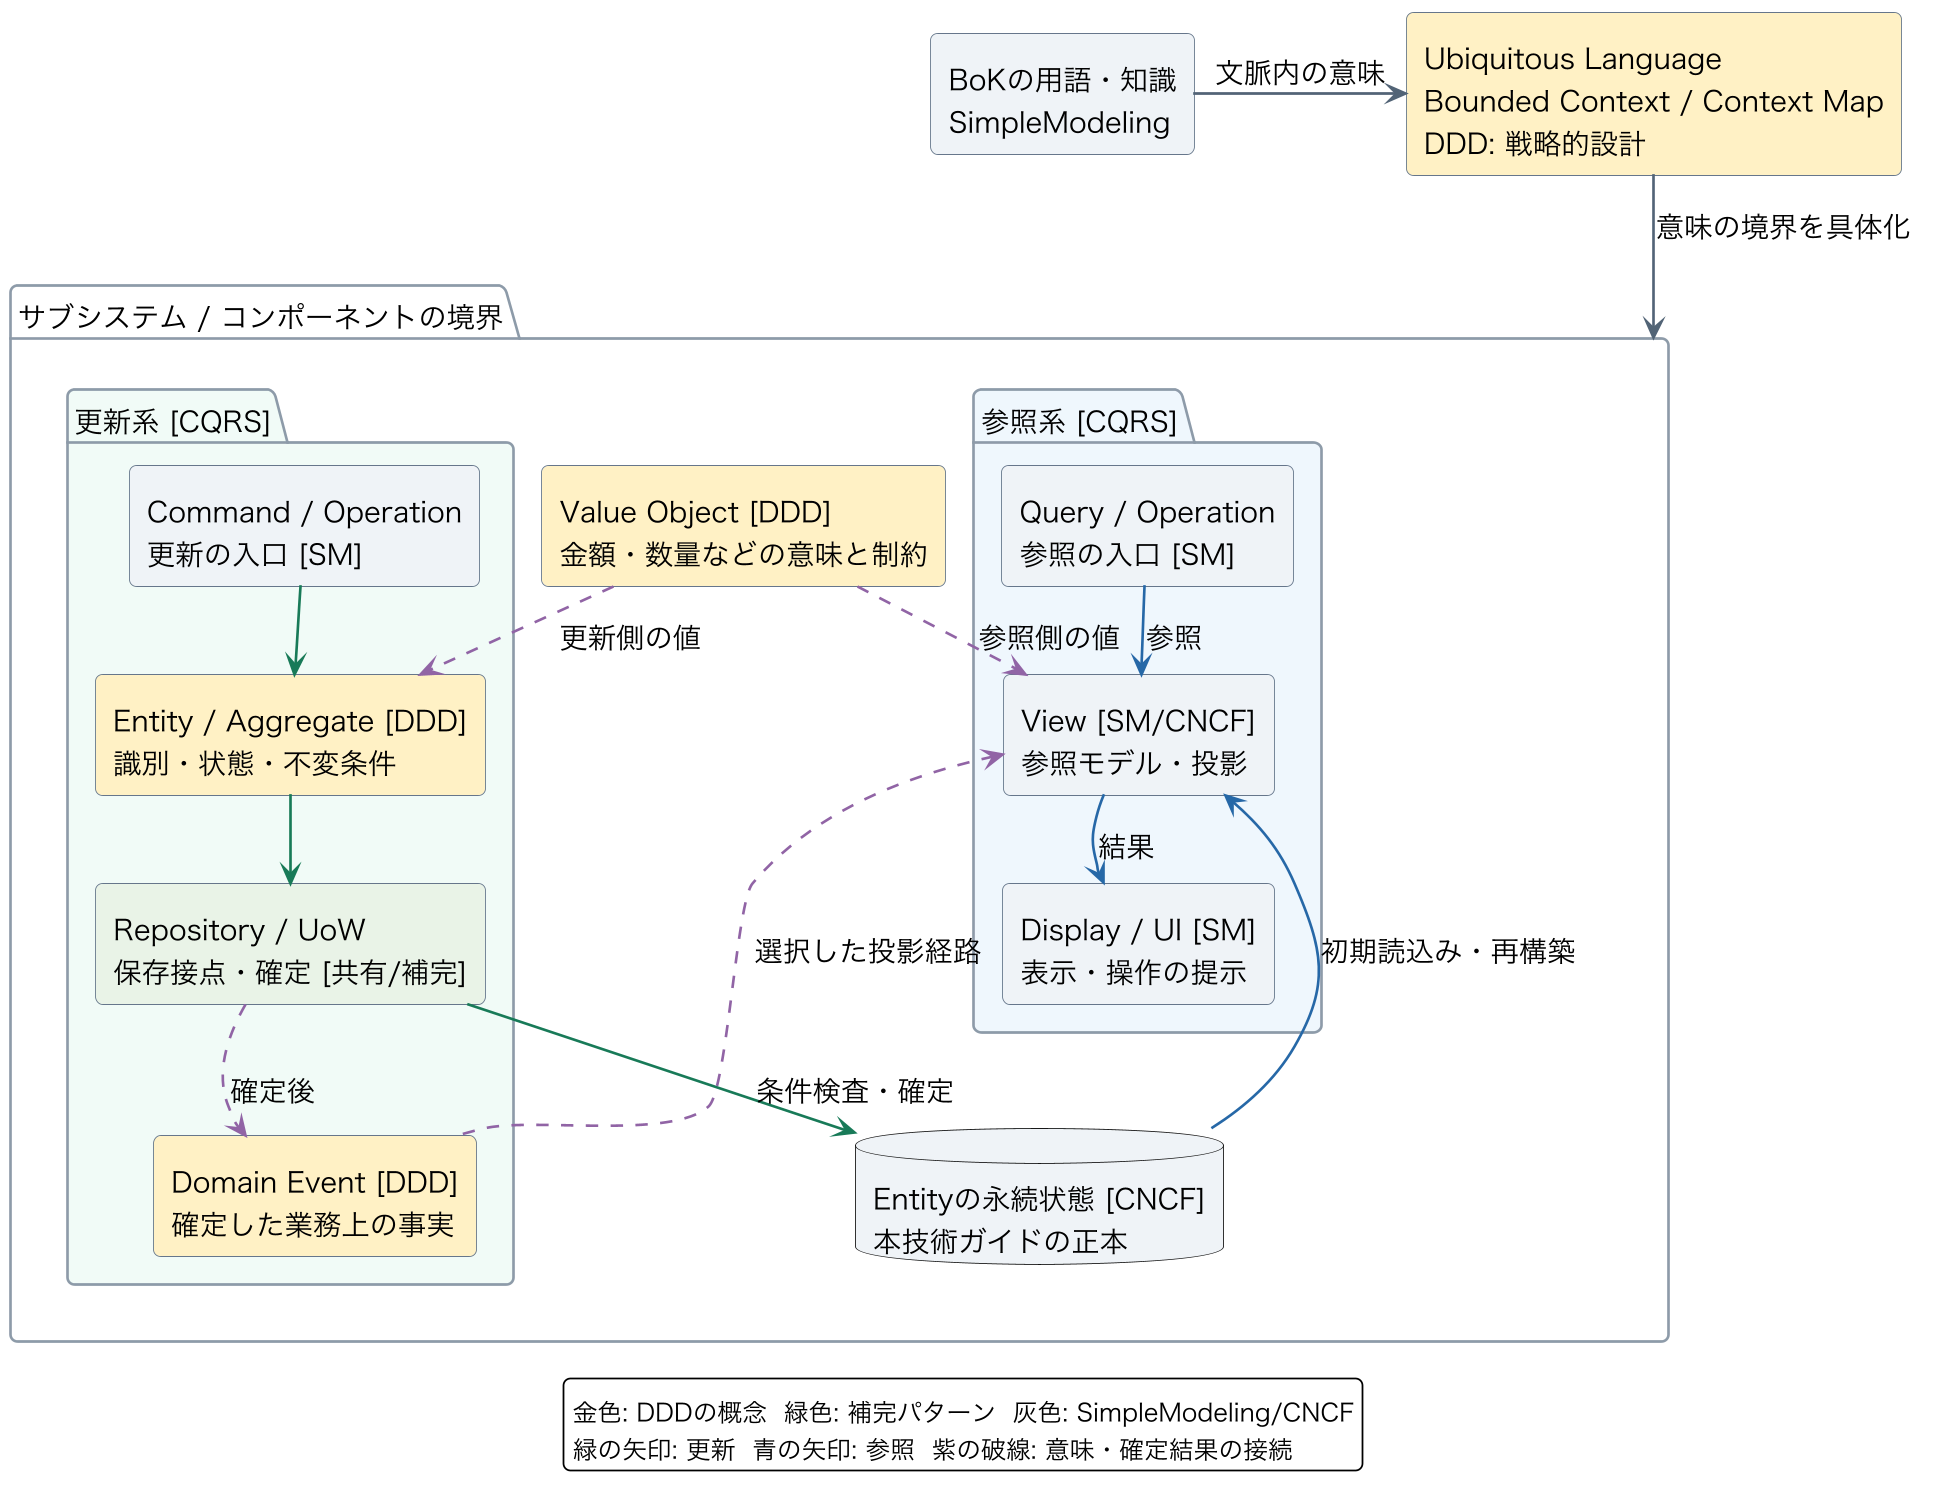

The diagram above was rendered by PlantUML. Its source (embedded in the PNG):
@startuml
skinparam backgroundColor #FFFFFF
skinparam defaultFontName Hiragino Sans
skinparam defaultFontSize 16
skinparam shadowing false
skinparam roundcorner 8
skinparam ranksep 24
skinparam nodesep 22
skinparam ArrowColor #526476
skinparam ArrowThickness 1.5
skinparam rectangleBorderColor #66778B
skinparam rectangleBackgroundColor #EFF3F7
skinparam packageBackgroundColor #FFFFFF
skinparam packageBorderColor #8D9AA8
skinparam databaseBackgroundColor #EFF3F7
skinparam noteBackgroundColor #FFF9E8
skinparam dpi 170
top to bottom direction
rectangle "BoKの用語・知識\nSimpleModeling" as bok #EFF3F7
rectangle "Ubiquitous Language\nBounded Context / Context Map\nDDD: 戦略的設計" as strategy #FFF0C4
bok -right-> strategy : 文脈内の意味
package "サブシステム / コンポーネントの境界" as boundary {
rectangle "Value Object [DDD]\n金額・数量などの意味と制約" as value #FFF0C4
package "更新系 [CQRS]" as write #F0FBF6 {
rectangle "Command / Operation\n更新の入口 [SM]" as command #EFF3F7
rectangle "Entity / Aggregate [DDD]\n識別・状態・不変条件" as aggregate #FFF0C4
rectangle "Repository / UoW\n保存接点・確定 [共有/補完]" as commit #E9F3E7
rectangle "Domain Event [DDD]\n確定した業務上の事実" as event #FFF0C4
command -[#197A58]-> aggregate
aggregate -[#197A58]-> commit
commit -[#9064A5,dashed]-> event : 確定後
}
package "参照系 [CQRS]" as read #EFF6FD {
rectangle "Query / Operation\n参照の入口 [SM]" as query #EFF3F7
rectangle "View [SM/CNCF]\n参照モデル・投影" as view #EFF3F7
rectangle "Display / UI [SM]\n表示・操作の提示" as display #EFF3F7
query -[#2768A6]-> view : 参照
view -[#2768A6]-> display : 結果
}
command -[hidden]right-> query
aggregate -[hidden]right-> view
commit -[hidden]right-> display
database "Entityの永続状態 [CNCF]\n本技術ガイドの正本" as store
commit -[#197A58]-> store : 条件検査・確定
store -[#2768A6]up-> view : 初期読込み・再構築
event -[#9064A5,dashed]up-> view : 選択した投影経路
value -[#9064A5,dashed]-> aggregate : 更新側の値
value -[#9064A5,dashed]-> view : 参照側の値
}
strategy -down-> boundary : 意味の境界を具体化
legend bottom
金色: DDDの概念  緑色: 補完パターン  灰色: SimpleModeling/CNCF
緑の矢印: 更新  青の矢印: 参照  紫の破線: 意味・確定結果の接続
endlegend
@enduml